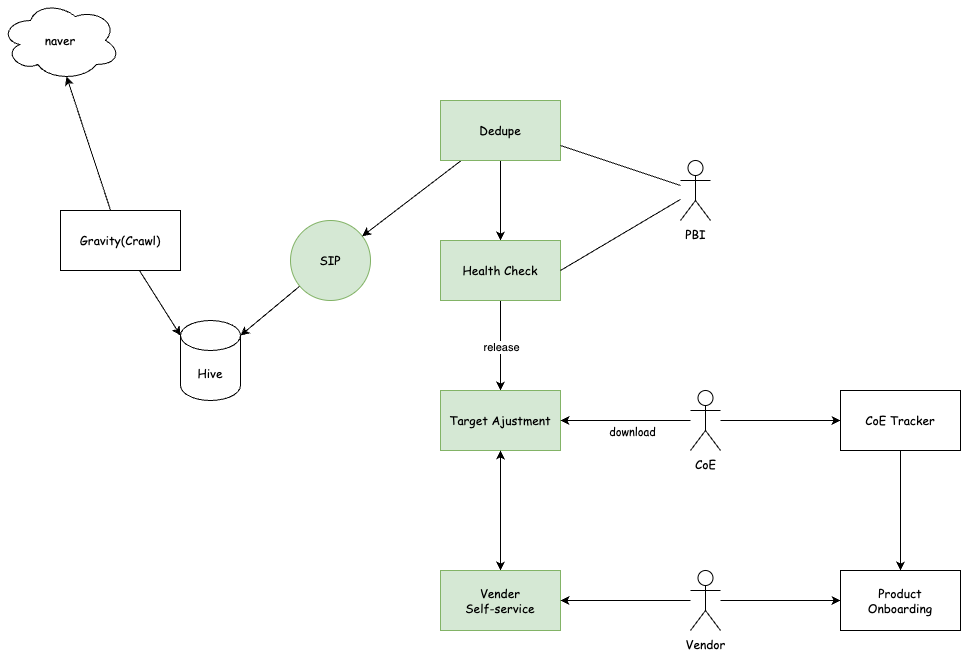

The diagram above was exported from draw.io. Its source (the exported page's mxGraphModel, read from the mxfile embedded in the PNG):
<mxGraphModel dx="443" dy="628" grid="1" gridSize="10" guides="1" tooltips="1" connect="1" arrows="1" fold="1" page="1" pageScale="1" pageWidth="850" pageHeight="1100" math="0" shadow="0">
  <root>
    <mxCell id="0" />
    <mxCell id="1" parent="0" />
    <mxCell id="4" style="edgeStyle=none;html=1;entryX=0.55;entryY=0.95;entryDx=0;entryDy=0;entryPerimeter=0;fontFamily=Comic Sans MS;" parent="1" source="2" target="3" edge="1">
      <mxGeometry relative="1" as="geometry" />
    </mxCell>
    <mxCell id="8" style="edgeStyle=none;html=1;entryX=0;entryY=0;entryDx=0;entryDy=15;entryPerimeter=0;fontFamily=Comic Sans MS;" parent="1" source="2" target="7" edge="1">
      <mxGeometry relative="1" as="geometry" />
    </mxCell>
    <mxCell id="2" value="Gravity(Crawl)" style="rounded=0;whiteSpace=wrap;html=1;fontFamily=Comic Sans MS;" parent="1" vertex="1">
      <mxGeometry x="80" y="300" width="120" height="60" as="geometry" />
    </mxCell>
    <mxCell id="3" value="naver" style="ellipse;shape=cloud;whiteSpace=wrap;html=1;fontFamily=Comic Sans MS;" parent="1" vertex="1">
      <mxGeometry x="20" y="90" width="120" height="80" as="geometry" />
    </mxCell>
    <mxCell id="9" style="edgeStyle=none;html=1;entryX=1;entryY=0;entryDx=0;entryDy=15;entryPerimeter=0;fontFamily=Comic Sans MS;" parent="1" source="5" target="7" edge="1">
      <mxGeometry relative="1" as="geometry" />
    </mxCell>
    <mxCell id="5" value="SIP" style="ellipse;whiteSpace=wrap;html=1;aspect=fixed;fontFamily=Comic Sans MS;fillColor=#d5e8d4;strokeColor=#82b366;" parent="1" vertex="1">
      <mxGeometry x="310" y="310" width="80" height="80" as="geometry" />
    </mxCell>
    <mxCell id="7" value="Hive" style="shape=cylinder3;whiteSpace=wrap;html=1;boundedLbl=1;backgroundOutline=1;size=15;fontFamily=Comic Sans MS;" parent="1" vertex="1">
      <mxGeometry x="200" y="410" width="60" height="80" as="geometry" />
    </mxCell>
    <mxCell id="12" style="edgeStyle=none;html=1;entryX=0.5;entryY=0;entryDx=0;entryDy=0;fontFamily=Comic Sans MS;" parent="1" source="10" target="11" edge="1">
      <mxGeometry relative="1" as="geometry" />
    </mxCell>
    <mxCell id="23" style="edgeStyle=none;html=1;fontFamily=Comic Sans MS;endArrow=classic;endFill=1;" parent="1" source="10" target="5" edge="1">
      <mxGeometry relative="1" as="geometry" />
    </mxCell>
    <mxCell id="10" value="Dedupe" style="rounded=0;whiteSpace=wrap;html=1;fontFamily=Comic Sans MS;fillColor=#d5e8d4;strokeColor=#82b366;" parent="1" vertex="1">
      <mxGeometry x="460" y="190" width="120" height="60" as="geometry" />
    </mxCell>
    <mxCell id="14" style="edgeStyle=none;html=1;entryX=0.5;entryY=0;entryDx=0;entryDy=0;fontFamily=Comic Sans MS;" parent="1" source="11" target="13" edge="1">
      <mxGeometry relative="1" as="geometry" />
    </mxCell>
    <mxCell id="33" value="release" style="edgeLabel;html=1;align=center;verticalAlign=middle;resizable=0;points=[];" vertex="1" connectable="0" parent="14">
      <mxGeometry x="0.0204" relative="1" as="geometry">
        <mxPoint as="offset" />
      </mxGeometry>
    </mxCell>
    <mxCell id="11" value="Health Check" style="rounded=0;whiteSpace=wrap;html=1;fontFamily=Comic Sans MS;fillColor=#d5e8d4;strokeColor=#82b366;" parent="1" vertex="1">
      <mxGeometry x="460" y="330" width="120" height="60" as="geometry" />
    </mxCell>
    <mxCell id="25" style="edgeStyle=none;html=1;entryX=0.5;entryY=0;entryDx=0;entryDy=0;fontFamily=Comic Sans MS;endArrow=classic;endFill=1;" parent="1" source="13" target="24" edge="1">
      <mxGeometry relative="1" as="geometry" />
    </mxCell>
    <mxCell id="13" value="Target Ajustment" style="rounded=0;whiteSpace=wrap;html=1;fontFamily=Comic Sans MS;fillColor=#d5e8d4;strokeColor=#82b366;" parent="1" vertex="1">
      <mxGeometry x="460" y="480" width="120" height="60" as="geometry" />
    </mxCell>
    <mxCell id="16" style="edgeStyle=none;html=1;entryX=1;entryY=0.75;entryDx=0;entryDy=0;endArrow=none;endFill=0;fontFamily=Comic Sans MS;" parent="1" source="15" target="10" edge="1">
      <mxGeometry relative="1" as="geometry" />
    </mxCell>
    <mxCell id="17" style="edgeStyle=none;html=1;entryX=1;entryY=0.5;entryDx=0;entryDy=0;endArrow=none;endFill=0;fontFamily=Comic Sans MS;" parent="1" source="15" target="11" edge="1">
      <mxGeometry relative="1" as="geometry" />
    </mxCell>
    <mxCell id="15" value="PBI" style="shape=umlActor;verticalLabelPosition=bottom;verticalAlign=top;html=1;outlineConnect=0;fontFamily=Comic Sans MS;" parent="1" vertex="1">
      <mxGeometry x="700" y="250" width="30" height="60" as="geometry" />
    </mxCell>
    <mxCell id="30" style="edgeStyle=none;html=1;entryX=0.5;entryY=0;entryDx=0;entryDy=0;" parent="1" source="18" target="29" edge="1">
      <mxGeometry relative="1" as="geometry" />
    </mxCell>
    <mxCell id="18" value="CoE Tracker" style="rounded=0;whiteSpace=wrap;html=1;fontFamily=Comic Sans MS;" parent="1" vertex="1">
      <mxGeometry x="860" y="480" width="120" height="60" as="geometry" />
    </mxCell>
    <mxCell id="20" style="edgeStyle=none;html=1;entryX=1;entryY=0.5;entryDx=0;entryDy=0;endArrow=classic;endFill=1;fontFamily=Comic Sans MS;" parent="1" source="19" target="13" edge="1">
      <mxGeometry relative="1" as="geometry" />
    </mxCell>
    <mxCell id="22" value="download" style="edgeLabel;html=1;align=center;verticalAlign=middle;resizable=0;points=[];fontFamily=Comic Sans MS;" parent="20" vertex="1" connectable="0">
      <mxGeometry x="-0.0949" y="-2" relative="1" as="geometry">
        <mxPoint y="12" as="offset" />
      </mxGeometry>
    </mxCell>
    <mxCell id="21" style="edgeStyle=none;html=1;entryX=0;entryY=0.5;entryDx=0;entryDy=0;endArrow=classic;endFill=1;fontFamily=Comic Sans MS;" parent="1" source="19" target="18" edge="1">
      <mxGeometry relative="1" as="geometry" />
    </mxCell>
    <mxCell id="19" value="CoE" style="shape=umlActor;verticalLabelPosition=bottom;verticalAlign=top;html=1;outlineConnect=0;fontFamily=Comic Sans MS;" parent="1" vertex="1">
      <mxGeometry x="710" y="480" width="30" height="60" as="geometry" />
    </mxCell>
    <mxCell id="28" style="edgeStyle=none;html=1;fontFamily=Comic Sans MS;endArrow=classic;endFill=1;" parent="1" source="24" target="13" edge="1">
      <mxGeometry relative="1" as="geometry" />
    </mxCell>
    <mxCell id="24" value="Vender &lt;br&gt;Self-service" style="rounded=0;whiteSpace=wrap;html=1;fontFamily=Comic Sans MS;fillColor=#d5e8d4;strokeColor=#82b366;" parent="1" vertex="1">
      <mxGeometry x="460" y="660" width="120" height="60" as="geometry" />
    </mxCell>
    <mxCell id="27" style="edgeStyle=none;html=1;entryX=1;entryY=0.5;entryDx=0;entryDy=0;fontFamily=Comic Sans MS;endArrow=classic;endFill=1;" parent="1" source="26" target="24" edge="1">
      <mxGeometry relative="1" as="geometry" />
    </mxCell>
    <mxCell id="31" style="edgeStyle=none;html=1;" parent="1" source="26" target="29" edge="1">
      <mxGeometry relative="1" as="geometry" />
    </mxCell>
    <mxCell id="26" value="Vendor" style="shape=umlActor;verticalLabelPosition=bottom;verticalAlign=top;html=1;outlineConnect=0;fontFamily=Comic Sans MS;" parent="1" vertex="1">
      <mxGeometry x="710" y="660" width="30" height="60" as="geometry" />
    </mxCell>
    <mxCell id="29" value="Product&lt;br&gt;Onboarding" style="rounded=0;whiteSpace=wrap;html=1;fontFamily=Comic Sans MS;" parent="1" vertex="1">
      <mxGeometry x="860" y="660" width="120" height="60" as="geometry" />
    </mxCell>
  </root>
</mxGraphModel>